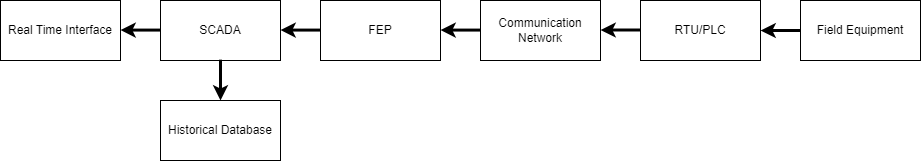

The diagram above was exported from draw.io. Its source (the exported page's mxGraphModel, read from the mxfile embedded in the PNG):
<mxGraphModel dx="933" dy="1305" grid="1" gridSize="10" guides="1" tooltips="1" connect="1" arrows="1" fold="1" page="1" pageScale="1" pageWidth="850" pageHeight="1100" math="0" shadow="0">
  <root>
    <mxCell id="0" />
    <mxCell id="1" parent="0" />
    <mxCell id="yKT4qS9J9nLJUXlEXsUC-2" value="Real Time Interface" style="text;html=1;strokeColor=default;fillColor=default;align=center;verticalAlign=middle;whiteSpace=wrap;rounded=0;" vertex="1" parent="1">
      <mxGeometry x="40" y="250" width="120" height="60" as="geometry" />
    </mxCell>
    <mxCell id="yKT4qS9J9nLJUXlEXsUC-3" value="SCADA" style="text;html=1;strokeColor=default;fillColor=default;align=center;verticalAlign=middle;whiteSpace=wrap;rounded=0;" vertex="1" parent="1">
      <mxGeometry x="200" y="250" width="120" height="60" as="geometry" />
    </mxCell>
    <mxCell id="yKT4qS9J9nLJUXlEXsUC-4" value="Historical Database" style="text;html=1;strokeColor=default;fillColor=default;align=center;verticalAlign=middle;whiteSpace=wrap;rounded=0;" vertex="1" parent="1">
      <mxGeometry x="200" y="350" width="120" height="60" as="geometry" />
    </mxCell>
    <mxCell id="yKT4qS9J9nLJUXlEXsUC-5" value="FEP" style="text;html=1;strokeColor=default;fillColor=default;align=center;verticalAlign=middle;whiteSpace=wrap;rounded=0;" vertex="1" parent="1">
      <mxGeometry x="360" y="250" width="120" height="60" as="geometry" />
    </mxCell>
    <mxCell id="yKT4qS9J9nLJUXlEXsUC-6" value="Communication Network" style="text;html=1;strokeColor=default;fillColor=default;align=center;verticalAlign=middle;whiteSpace=wrap;rounded=0;" vertex="1" parent="1">
      <mxGeometry x="520" y="250" width="120" height="60" as="geometry" />
    </mxCell>
    <mxCell id="yKT4qS9J9nLJUXlEXsUC-7" value="RTU/PLC" style="text;html=1;strokeColor=default;fillColor=default;align=center;verticalAlign=middle;whiteSpace=wrap;rounded=0;" vertex="1" parent="1">
      <mxGeometry x="680" y="250" width="120" height="60" as="geometry" />
    </mxCell>
    <mxCell id="yKT4qS9J9nLJUXlEXsUC-8" value="Field Equipment" style="text;html=1;strokeColor=default;fillColor=default;align=center;verticalAlign=middle;whiteSpace=wrap;rounded=0;" vertex="1" parent="1">
      <mxGeometry x="840" y="250" width="120" height="60" as="geometry" />
    </mxCell>
    <mxCell id="yKT4qS9J9nLJUXlEXsUC-10" value="" style="endArrow=classic;html=1;rounded=0;exitX=0;exitY=0.5;exitDx=0;exitDy=0;strokeWidth=3;" edge="1" parent="1" source="yKT4qS9J9nLJUXlEXsUC-8">
      <mxGeometry width="50" height="50" relative="1" as="geometry">
        <mxPoint x="750" y="330" as="sourcePoint" />
        <mxPoint x="800" y="280" as="targetPoint" />
      </mxGeometry>
    </mxCell>
    <mxCell id="yKT4qS9J9nLJUXlEXsUC-11" value="" style="endArrow=classic;html=1;rounded=0;exitX=0;exitY=0.5;exitDx=0;exitDy=0;strokeWidth=3;" edge="1" parent="1">
      <mxGeometry width="50" height="50" relative="1" as="geometry">
        <mxPoint x="680" y="279.5" as="sourcePoint" />
        <mxPoint x="640" y="279.5" as="targetPoint" />
      </mxGeometry>
    </mxCell>
    <mxCell id="yKT4qS9J9nLJUXlEXsUC-12" value="" style="endArrow=classic;html=1;rounded=0;exitX=0;exitY=0.5;exitDx=0;exitDy=0;strokeWidth=3;" edge="1" parent="1">
      <mxGeometry width="50" height="50" relative="1" as="geometry">
        <mxPoint x="520" y="279.58" as="sourcePoint" />
        <mxPoint x="480" y="279.58" as="targetPoint" />
      </mxGeometry>
    </mxCell>
    <mxCell id="yKT4qS9J9nLJUXlEXsUC-13" value="" style="endArrow=classic;html=1;rounded=0;exitX=0;exitY=0.5;exitDx=0;exitDy=0;strokeWidth=3;" edge="1" parent="1">
      <mxGeometry width="50" height="50" relative="1" as="geometry">
        <mxPoint x="360" y="279.58" as="sourcePoint" />
        <mxPoint x="320" y="279.58" as="targetPoint" />
      </mxGeometry>
    </mxCell>
    <mxCell id="yKT4qS9J9nLJUXlEXsUC-14" value="" style="endArrow=classic;html=1;rounded=0;exitX=0;exitY=0.5;exitDx=0;exitDy=0;strokeWidth=3;" edge="1" parent="1">
      <mxGeometry width="50" height="50" relative="1" as="geometry">
        <mxPoint x="200" y="279.58" as="sourcePoint" />
        <mxPoint x="160" y="279.58" as="targetPoint" />
      </mxGeometry>
    </mxCell>
    <mxCell id="yKT4qS9J9nLJUXlEXsUC-15" value="" style="endArrow=classic;html=1;rounded=0;exitX=0;exitY=0.5;exitDx=0;exitDy=0;strokeWidth=3;entryX=0.5;entryY=0;entryDx=0;entryDy=0;" edge="1" parent="1" target="yKT4qS9J9nLJUXlEXsUC-4">
      <mxGeometry width="50" height="50" relative="1" as="geometry">
        <mxPoint x="260" y="309.16999999999996" as="sourcePoint" />
        <mxPoint x="220" y="309.16999999999996" as="targetPoint" />
      </mxGeometry>
    </mxCell>
  </root>
</mxGraphModel>